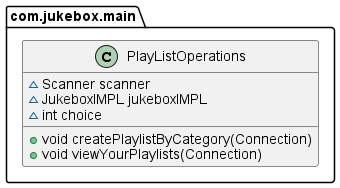

The diagram above was rendered by PlantUML. Its source (embedded in the PNG):
@startuml
class com.jukebox.main.PlayListOperations {
~ Scanner scanner
~ JukeboxIMPL jukeboxIMPL
~ int choice
+ void createPlaylistByCategory(Connection)
+ void viewYourPlaylists(Connection)
}
@enduml